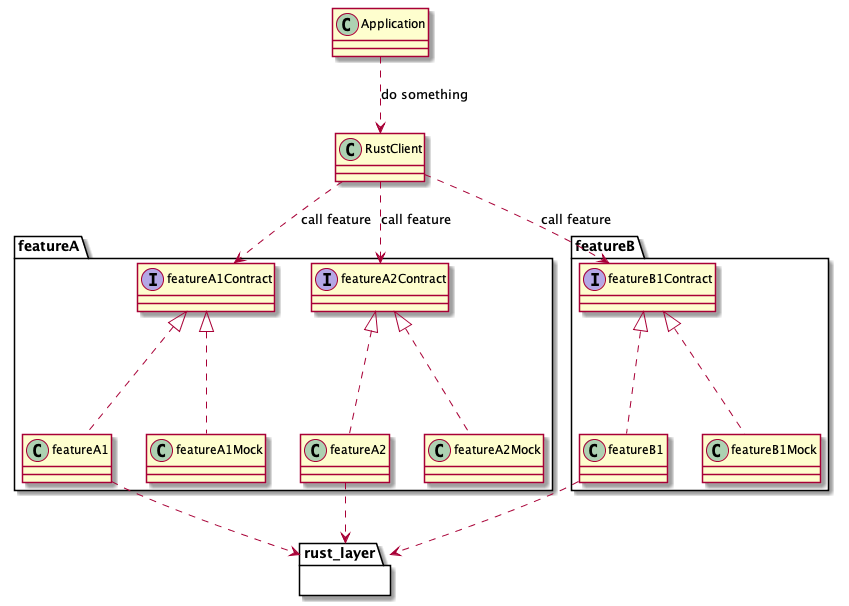

The diagram above was rendered by PlantUML. Its source (embedded in the PNG):
@startuml
package "featureA" {
  interface featureA1Contract
  interface featureA2Contract
  featureA1Contract <|.. featureA1
  featureA1Contract <|.. featureA1Mock
  featureA2Contract <|.. featureA2
  featureA2Contract <|.. featureA2Mock
  featureA1 ..> rust_layer
  featureA2 ..> rust_layer
}

package "featureB" {
  interface featureB1Contract
  featureB1Contract <|.. featureB1
  featureB1Contract <|.. featureB1Mock
  featureB1 ..> rust_layer
}

package rust_layer {

}

Application ..> RustClient : do something
RustClient ..> featureA1Contract : call feature
RustClient ..> featureA2Contract : call feature
RustClient ..> featureB1Contract : call feature


@enduml